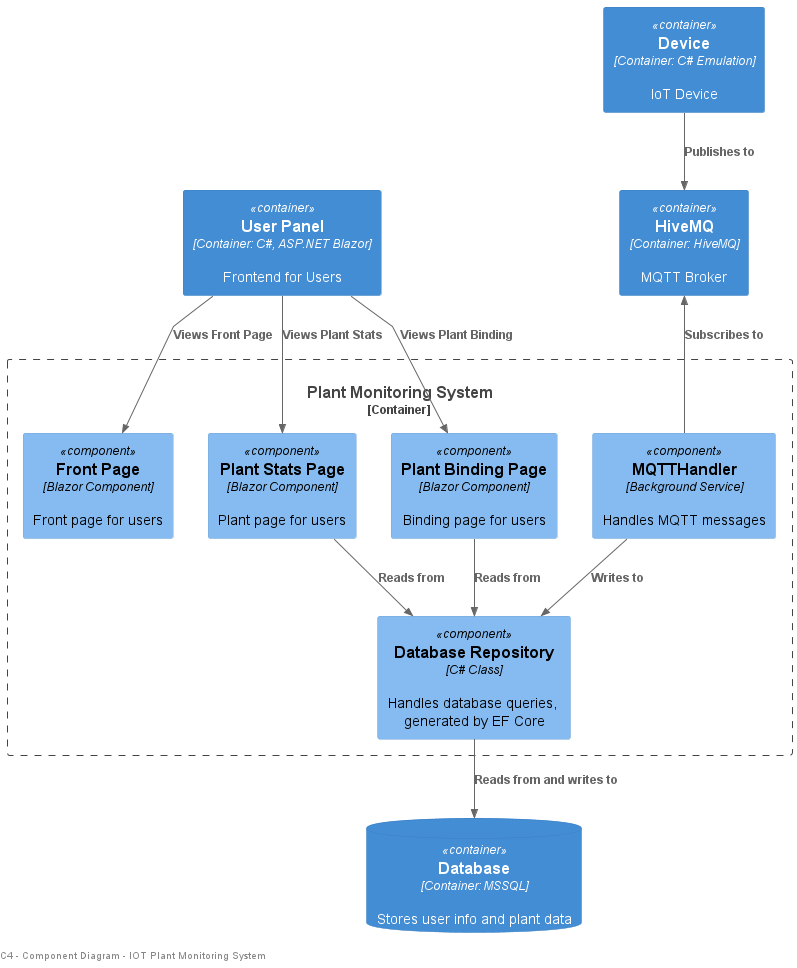

The diagram above was rendered by PlantUML. Its source (embedded in the PNG):
@startuml component_diagram

!include https://raw.githubusercontent.com/plantuml-stdlib/C4-PlantUML/master/C4_Container.puml
!include https://raw.githubusercontent.com/plantuml-stdlib/C4-PlantUML/master/C4_Component.puml
left footer C4 - Component Diagram - IOT Plant Monitoring System
skinparam groupInheritance 1
skinparam linetype polyline

Container(UserPanel, "User Panel", "Container: C#, ASP.NET Blazor", "Frontend for Users")

Container(Device, "Device", "Container: C# Emulation", "IoT Device")

Container(HiveMQ, "HiveMQ", "Container: HiveMQ", "MQTT Broker")
ContainerDb(db, "Database", "Container: MSSQL", "Stores user info and plant data")

Container_Boundary(system, "Plant Monitoring System") {
    Component(FrontPage, "Front Page", "Blazor Component", "Front page for users")
    Component(StatsPage, "Plant Stats Page", "Blazor Component", "Plant page for users")
    Component(BindingPage, "Plant Binding Page", "Blazor Component", "Binding page for users")
    Component(dbRepository, "Database Repository", "C# Class", "Handles database queries, generated by EF Core")
    Component(mqttHandler, "MQTTHandler", "Background Service", "Handles MQTT messages")
}

Rel(UserPanel, FrontPage, "Views Front Page")
Rel(UserPanel, StatsPage, "Views Plant Stats")
Rel(UserPanel, BindingPage, "Views Plant Binding")

Rel(StatsPage, dbRepository, "Reads from")
Rel(BindingPage, dbRepository, "Reads from")
Rel(mqttHandler, dbRepository, "Writes to")

Rel(dbRepository, db, "Reads from and writes to")

Rel(Device, HiveMQ, "Publishes to")
Rel_U(mqttHandler, HiveMQ, "Subscribes to")

@enduml